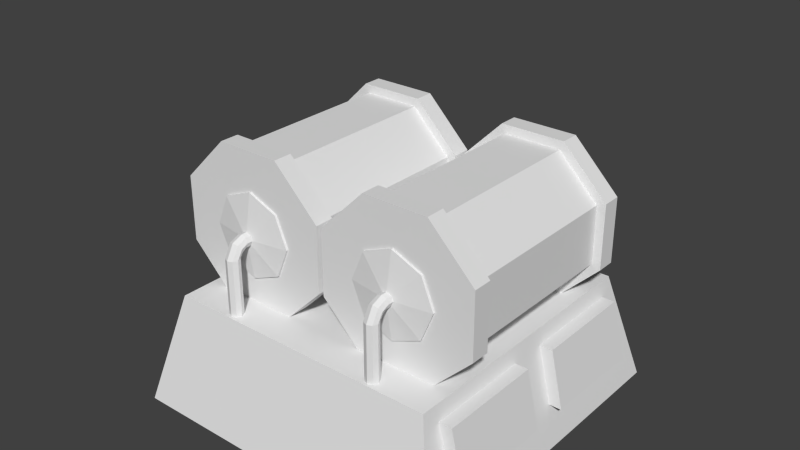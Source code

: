# Source: refinery.blend  (saved by Blender 2.69.0; exported with 4.5.12 LTS)
import bpy
from mathutils import Matrix  # noqa: F401  (used for matrix-valued properties, if any)

bpy.ops.wm.read_factory_settings(use_empty=True)
scene = bpy.context.scene
scene.name = 'Scene'

# ---- collections
col_collection_1 = bpy.data.collections.new('Collection 1'); scene.collection.children.link(col_collection_1)

# ---- world
world_world = bpy.data.worlds.new('World'); scene.world = world_world
world_world.color = (0.05088, 0.05088, 0.05088)
world_world.use_sun_shadow = False
world_world.sun_shadow_jitter_overblur = 0.0
world_world.cycles.sampling_method = 'MANUAL'
world_world.cycles.sample_map_resolution = 256

# ---- meshes
me_cube_002 = bpy.data.meshes.new('Cube.002')
me_cube_002.from_pydata([(-1.194, -1.194, -0.4), (-1.194, 1.194, -0.4), (1.194, 1.194, -0.4), (1.194, -1.194, -0.4), (-1.0, -1.0, 0.4), (-1.0, 1.0, 0.4), (1.0, 1.0, 0.4), (1.0, -1.0, 0.4)], [], [(4, 5, 1, 0), (5, 6, 2, 1), (6, 7, 3, 2), (7, 4, 0, 3), (0, 1, 2, 3), (7, 6, 5, 4)])
me_cube_002.use_remesh_preserve_volume = False
me_cube_002.use_remesh_preserve_attributes = False
me_cube_002.use_mirror_vertex_groups = False
me_cube_002.update()
me_cube_003 = bpy.data.meshes.new('Cube.003')
me_cube_003.from_pydata([(0.4991, -1.852, -1.0), (-0.03403, -1.852, -1.0), (-0.03403, 1.852, -1.0), (0.4991, 1.852, -1.0), (0.03403, -1.852, 1.0), (-0.4991, -1.852, 1.0), (-0.4991, 1.852, 1.0), (0.03403, 1.852, 1.0), (-11.38, -1.852, -1.0), (-10.84, -1.852, -1.0), (-10.84, 1.852, -1.0), (-11.38, 1.852, -1.0), (-10.91, -1.852, 1.0), (-10.38, -1.852, 1.0), (-10.38, 1.852, 1.0), (-10.91, 1.852, 1.0), (0.4991, -3.162, -1.0), (-0.03403, -3.162, -1.0), (-0.03403, -6.866, -1.0), (0.4991, -6.866, -1.0), (0.03403, -3.162, 1.0), (-0.4991, -3.162, 1.0), (-0.4991, -6.866, 1.0), (0.03403, -6.866, 1.0), (-11.38, -3.162, -1.0), (-10.84, -3.162, -1.0), (-10.84, -6.866, -1.0), (-11.38, -6.866, -1.0), (-10.91, -3.162, 1.0), (-10.38, -3.162, 1.0), (-10.38, -6.866, 1.0), (-10.91, -6.866, 1.0)], [], [(4, 5, 1, 0), (5, 6, 2, 1), (6, 7, 3, 2), (7, 4, 0, 3), (0, 1, 2, 3), (7, 6, 5, 4), (12, 8, 9, 13), (13, 9, 10, 14), (14, 10, 11, 15), (15, 11, 8, 12), (8, 11, 10, 9), (15, 12, 13, 14), (20, 16, 17, 21), (21, 17, 18, 22), (22, 18, 19, 23), (23, 19, 16, 20), (16, 19, 18, 17), (23, 20, 21, 22), (28, 29, 25, 24), (29, 30, 26, 25), (30, 31, 27, 26), (31, 28, 24, 27), (24, 25, 26, 27), (31, 30, 29, 28)])
me_cube_003.use_remesh_preserve_volume = False
me_cube_003.use_remesh_preserve_attributes = False
me_cube_003.use_mirror_vertex_groups = False
me_cube_003.update()
me_cylinder_006 = bpy.data.meshes.new('Cylinder.006')
me_cylinder_006.from_pydata([(-4.486e-10, 1.0, -0.2368), (9.822e-10, 1.0, -0.01396), (0.7071, 0.7071, -0.2368), (0.7071, 0.7071, -0.01396), (1.0, -4.146e-08, -0.2368), (1.0, -4.864e-08, -0.01396), (0.7071, -0.7071, -0.2368), (0.7071, -0.7071, -0.01396), (-8.787e-08, -1.0, -0.2368), (-8.644e-08, -1.0, -0.01396), (-0.7071, -0.7071, -0.2368), (-0.7071, -0.7071, -0.01396), (-1.0, 1.418e-08, -0.2368), (-1.0, 6.992e-09, -0.01396), (-0.7071, 0.7071, -0.2368), (-0.7071, 0.7071, -0.01396), (-5.389e-09, 1.0, 1.983), (-3.959e-09, 1.0, 2.206), (0.7071, 0.7071, 1.983), (0.7071, 0.7071, 2.206), (1.0, -2.665e-08, 1.983), (1.0, -3.384e-08, 2.206), (0.7071, -0.7071, 1.983), (0.7071, -0.7071, 2.206), (-9.281e-08, -1.0, 1.983), (-9.138e-08, -1.0, 2.206), (-0.7071, -0.7071, 1.983), (-0.7071, -0.7071, 2.206), (-1.0, 2.898e-08, 1.983), (-1.0, 2.18e-08, 2.206), (-0.7071, 0.7071, 1.983), (-0.7071, 0.7071, 2.206)], [], [(0, 1, 3, 2), (2, 3, 5, 4), (4, 5, 7, 6), (6, 7, 9, 8), (8, 9, 11, 10), (10, 11, 13, 12), (3, 1, 15, 13, 11, 9, 7, 5), (14, 15, 1, 0), (12, 13, 15, 14), (0, 2, 4, 6, 8, 10, 12, 14), (16, 17, 19, 18), (18, 19, 21, 20), (20, 21, 23, 22), (22, 23, 25, 24), (24, 25, 27, 26), (26, 27, 29, 28), (19, 17, 31, 29, 27, 25, 23, 21), (30, 31, 17, 16), (28, 29, 31, 30), (16, 18, 20, 22, 24, 26, 28, 30)])
me_cylinder_006.use_remesh_preserve_volume = False
me_cylinder_006.use_remesh_preserve_attributes = False
me_cylinder_006.use_mirror_vertex_groups = False
me_cylinder_006.update()
me_cylinder_007 = bpy.data.meshes.new('Cylinder.007')
me_cylinder_007.from_pydata([(3.218e-09, 1.0, -0.9348), (-3.526e-09, 1.0, 1.59), (0.7071, 0.7071, -0.9348), (0.7071, 0.7071, 1.59), (1.0, -5.098e-08, -0.9348), (1.0, -3.578e-08, 1.59), (0.7071, -0.7071, -0.9348), (0.7071, -0.7071, 1.59), (-8.42e-08, -1.0, -0.9348), (-9.095e-08, -1.0, 1.59), (-0.7071, -0.7071, -0.9348), (-0.7071, -0.7071, 1.59), (-1.0, 4.657e-09, -0.9348), (-1.0, 1.985e-08, 1.59), (-0.7071, 0.7071, -0.9348), (-0.7071, 0.7071, 1.59)], [], [(0, 1, 3, 2), (2, 3, 5, 4), (4, 5, 7, 6), (6, 7, 9, 8), (8, 9, 11, 10), (10, 11, 13, 12), (3, 1, 15, 13, 11, 9, 7, 5), (14, 15, 1, 0), (12, 13, 15, 14), (0, 2, 4, 6, 8, 10, 12, 14)])
me_cylinder_007.use_remesh_preserve_volume = False
me_cylinder_007.use_remesh_preserve_attributes = False
me_cylinder_007.use_mirror_vertex_groups = False
me_cylinder_007.update()
me_cylinder_003 = bpy.data.meshes.new('Cylinder.003')
me_cylinder_003.from_pydata([(11.65, 82.52, 7.912), (9.829, 82.52, 12.31), (5.426, 82.52, 14.14), (1.023, 82.52, 12.31), (-0.8004, 82.52, 7.912), (1.023, 82.52, 3.509), (5.426, 82.52, 1.685), (9.829, 82.52, 3.509), (9.829, 83.2, 3.509), (5.426, 83.2, 1.685), (1.023, 83.2, 3.509), (-0.8004, 83.2, 7.912), (1.023, 83.2, 12.31), (5.426, 83.2, 14.14), (9.829, 83.2, 12.31), (11.65, 83.2, 7.912), (6.418, 84.93, 7.912), (6.418, 84.07, 7.912), (6.127, 84.93, 8.613), (6.127, 84.07, 8.613), (5.426, 84.93, 8.903), (5.426, 84.07, 8.903), (4.725, 84.93, 8.613), (4.725, 84.07, 8.613), (4.435, 84.93, 7.912), (4.435, 84.07, 7.912), (4.725, 84.93, 7.211), (4.725, 84.07, 7.211), (5.426, 84.93, 6.92), (5.426, 84.07, 6.92), (6.127, 84.93, 7.211), (6.127, 84.07, 7.211), (6.441, 85.99, 7.435), (6.144, 86.4, 8.023), (5.426, 86.57, 8.267), (4.709, 86.4, 8.023), (4.411, 85.99, 7.435), (4.709, 85.58, 6.846), (5.426, 85.41, 6.603), (6.144, 85.58, 6.846), (6.418, 86.73, 6.13), (6.127, 87.43, 6.13), (5.426, 87.72, 6.13), (4.725, 87.43, 6.13), (4.435, 86.73, 6.13), (4.725, 86.02, 6.13), (5.426, 85.73, 6.13), (6.127, 86.02, 6.13), (6.418, 86.73, -9.589), (6.127, 87.43, -9.589), (5.426, 87.72, -9.589), (4.725, 87.43, -9.589), (4.435, 86.73, -9.589), (4.725, 86.02, -9.589), (5.426, 85.73, -9.589), (6.127, 86.02, -9.589)], [], [(8, 15, 0, 7), (9, 8, 7, 6), (10, 9, 6, 5), (11, 10, 5, 4), (12, 11, 4, 3), (13, 12, 3, 2), (14, 13, 2, 1), (1, 2, 3, 4, 5, 6, 7, 0), (17, 19, 14, 15), (19, 21, 13, 14), (21, 23, 12, 13), (23, 25, 11, 12), (25, 27, 10, 11), (27, 29, 9, 10), (29, 31, 8, 9), (15, 14, 1, 0), (16, 18, 19, 17), (18, 20, 21, 19), (20, 22, 23, 21), (22, 24, 25, 23), (24, 26, 27, 25), (26, 28, 29, 27), (31, 17, 15, 8), (30, 16, 17, 31), (28, 30, 31, 29), (30, 39, 32, 16), (39, 47, 40, 32), (28, 38, 39, 30), (26, 37, 38, 28), (24, 36, 37, 26), (22, 35, 36, 24), (20, 34, 35, 22), (18, 33, 34, 20), (16, 32, 33, 18), (47, 55, 48, 40), (38, 46, 47, 39), (37, 45, 46, 38), (36, 44, 45, 37), (35, 43, 44, 36), (34, 42, 43, 35), (33, 41, 42, 34), (32, 40, 41, 33), (46, 54, 55, 47), (45, 53, 54, 46), (44, 52, 53, 45), (43, 51, 52, 44), (42, 50, 51, 43), (41, 49, 50, 42), (40, 48, 49, 41)])
me_cylinder_003.use_remesh_preserve_volume = False
me_cylinder_003.use_remesh_preserve_attributes = False
me_cylinder_003.use_mirror_vertex_groups = False
me_cylinder_003.update()

# ---- objects
ob_base = bpy.data.objects.new('base', me_cube_002)
ob_cube = bpy.data.objects.new('Cube', me_cube_003)
ob_cylinder_000 = bpy.data.objects.new('Cylinder.000', me_cylinder_006)
ob_glass_center_001 = bpy.data.objects.new('Glass Center.001', me_cylinder_007)
ob_pipe = bpy.data.objects.new('pipe', me_cylinder_003)

# ---- transforms, parenting, visibility, modifiers, constraints
ob_base.location = (0.0005695, 0.004729, 0.3964)
ob_base.lineart.crease_threshold = 0.0
ob_cube.location = (1.113, 0.5174, 0.4866)
ob_cube.scale = (0.2045, 0.2045, 0.2045)
ob_cube.lineart.crease_threshold = 0.0
ob_cylinder_000.location = (-0.5807, 0.6002, 1.296)
ob_cylinder_000.rotation_euler = (1.571, 0.3931, -3.069e-08)
ob_cylinder_000.scale = (0.6087, 0.6087, 0.6087)
ob_cylinder_000.lineart.crease_threshold = 0.0
_m = ob_cylinder_000.modifiers.new('Mirror', 'MIRROR')
_m.mirror_object = ob_base
ob_glass_center_001.location = (-0.5807, 0.1807, 1.296)
ob_glass_center_001.rotation_euler = (1.571, 0.3931, -3.069e-08)
ob_glass_center_001.scale = (0.5408, 0.5408, 0.5408)
ob_glass_center_001.lineart.crease_threshold = 0.0
_m = ob_glass_center_001.modifiers.new('Mirror', 'MIRROR')
_m.mirror_object = ob_base
ob_pipe.location = (-0.835, -3.277, 0.8979)
ob_pipe.scale = (0.04861, 0.04861, 0.04861)
ob_pipe.lineart.crease_threshold = 0.0
_m = ob_pipe.modifiers.new('Mirror', 'MIRROR')
_m.use_axis = (True, True, False)
_m.mirror_object = ob_base

# ---- collection membership
col_collection_1.objects.link(ob_base)
col_collection_1.objects.link(ob_cube)
col_collection_1.objects.link(ob_cylinder_000)
col_collection_1.objects.link(ob_glass_center_001)
col_collection_1.objects.link(ob_pipe)

# ---- scene / render settings (as saved in the file)
scene.frame_start = 1; scene.frame_end = 250; scene.frame_set(2)
scene.render.engine = 'BLENDER_EEVEE_NEXT'
scene.render.image_settings.compression = 90
scene.render.resolution_percentage = 50
scene.render.dither_intensity = 0.0
scene.cycles.use_denoising = False
scene.cycles.samples = 10
scene.cycles.sampling_pattern = 'TABULATED_SOBOL'
scene.cycles.light_sampling_threshold = 0.0
scene.cycles.use_adaptive_sampling = False
scene.cycles.use_light_tree = False
scene.cycles.blur_glossy = 0.0
scene.cycles.volume_bounces = 1
scene.cycles.pixel_filter_type = 'GAUSSIAN'
scene.cycles.sample_clamp_indirect = 0.0
scene.view_settings.view_transform = 'Standard'
bpy.context.view_layer.update()

# ---- added for rendering (the .blend has no active camera and no usable light): camera, sun
cam_auto = bpy.data.cameras.new('AutoCamera')
cam_auto.lens = 50.0
cam_auto.sensor_width = 36.0
cam_auto.clip_end = 1000.0
ob_auto_camera = bpy.data.objects.new('AutoCamera', cam_auto)
scene.collection.objects.link(ob_auto_camera)
ob_auto_camera.location = (4.09327, -4.90651, 4.52384)
ob_auto_camera.rotation_euler = (1.09748, -7.21219e-08, 0.694738)
scene.camera = ob_auto_camera
light_auto_sun = bpy.data.lights.new('AutoSun', 'SUN')
light_auto_sun.energy = 3.0
light_auto_sun.angle = 0.0523599
ob_auto_sun = bpy.data.objects.new('AutoSun', light_auto_sun)
scene.collection.objects.link(ob_auto_sun)
ob_auto_sun.rotation_euler = (0.872665, 0.174533, 0.523599)
bpy.context.view_layer.update()
